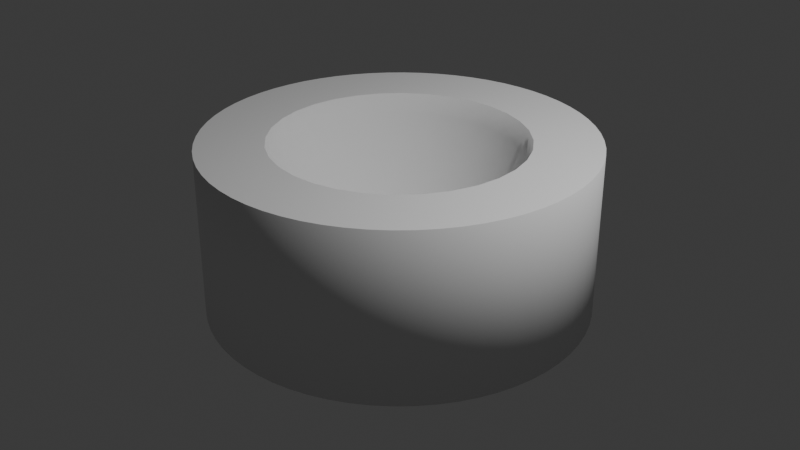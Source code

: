 # Source: CupDeep.blend  (saved by Blender 5.0.119; exported with 4.5.12 LTS)
import bpy
from mathutils import Matrix  # noqa: F401  (used for matrix-valued properties, if any)

bpy.ops.wm.read_factory_settings(use_empty=True)
scene = bpy.context.scene
scene.name = 'Scene'

# ---- collections
col_collection = bpy.data.collections.new('Collection'); scene.collection.children.link(col_collection)

# ---- world
world_world = bpy.data.worlds.new('World'); scene.world = world_world
world_world.use_nodes = True; world_world.node_tree.nodes.clear()
_N = world_world.node_tree.nodes; _L = world_world.node_tree.links
n0 = _N.new('ShaderNodeOutputWorld'); n0.name = 'World Output'; n0.location = (200, 100)
n1 = _N.new('ShaderNodeBackground'); n1.name = 'Background'; n1.location = (-200, 100)
n1.inputs[0].default_value = (0.05088, 0.05088, 0.05088, 1.0)
_L.new(n1.outputs[0], n0.inputs[0])
n0.is_active_output = True
world_world.color = (0.05088, 0.05088, 0.05088)
world_world.sun_shadow_jitter_overblur = 0.0

# ---- cameras
cam_camera = bpy.data.cameras.new('Camera')
cam_camera.clip_end = 100.0
cam_camera.ortho_scale = 7.314

# ---- lights
light_light = bpy.data.lights.new('Light', 'POINT')
light_light.energy = 1000.0
light_light.shadow_soft_size = 0.1

# ---- meshes
me_cylinder = bpy.data.meshes.new('Cylinder')
me_cylinder.from_pydata([(0.0, 2.0, -0.5), (0.0, 2.0, 0.5), (0.196, 1.99, -0.5), (0.196, 1.99, 0.5), (0.3902, 1.962, -0.5), (0.3902, 1.962, 0.5), (0.5806, 1.914, -0.5), (0.5806, 1.914, 0.5), (0.0, 0.8334, -0.03486), (0.7654, 1.848, -0.5), (0.0, 0.0, -0.2877), (0.7654, 1.848, 0.5), (0.9428, 1.764, -0.5), (0.9428, 1.764, 0.5), (1.111, 1.663, -0.5), (1.111, 1.663, 0.5), (1.269, 1.546, -0.5), (1.269, 1.546, 0.5), (1.414, 1.414, -0.5), (1.414, 1.414, 0.5), (1.546, 1.269, -0.5), (1.546, 1.269, 0.5), (0.2433, 1.223, 0.379), (1.663, 1.111, -0.5), (0.2069, 1.04, 0.1517), (1.663, 1.111, 0.5), (0.1626, 0.8173, -0.03486), (1.764, 0.9428, -0.5), (0.112, 0.563, -0.1735), (1.764, 0.9428, 0.5), (0.05709, 0.287, -0.2588), (1.848, 0.7654, -0.5), (1.848, 0.7654, 0.5), (1.914, 0.5806, -0.5), (1.914, 0.5806, 0.5), (1.962, 0.3902, -0.5), (1.962, 0.3902, 0.5), (1.99, 0.196, -0.5), (1.99, 0.196, 0.5), (2.0, 0.0, -0.5), (2.0, 0.0, 0.5), (1.99, -0.196, -0.5), (0.4773, 1.152, 0.379), (1.99, -0.196, 0.5), (0.4059, 0.9799, 0.1517), (1.962, -0.3902, -0.5), (0.3189, 0.7699, -0.03486), (1.962, -0.3902, 0.5), (0.2197, 0.5303, -0.1735), (0.112, 0.2704, -0.2588), (1.914, -0.5806, -0.5), (1.914, -0.5806, 0.5), (1.848, -0.7654, -0.5), (1.848, -0.7654, 0.5), (1.764, -0.9428, -0.5), (1.764, -0.9428, 0.5), (1.663, -1.111, -0.5), (1.663, -1.111, 0.5), (1.546, -1.269, -0.5), (1.546, -1.269, 0.5), (1.414, -1.414, -0.5), (0.6929, 1.037, 0.379), (1.414, -1.414, 0.5), (1.269, -1.546, -0.5), (0.5893, 0.8819, 0.1517), (1.269, -1.546, 0.5), (0.463, 0.6929, -0.03486), (1.111, -1.663, -0.5), (0.3189, 0.4773, -0.1735), (1.111, -1.663, 0.5), (0.1626, 0.2433, -0.2588), (0.9428, -1.764, -0.5), (0.9428, -1.764, 0.5), (0.7654, -1.848, -0.5), (0.7654, -1.848, 0.5), (0.5806, -1.914, -0.5), (0.5806, -1.914, 0.5), (0.3902, -1.962, -0.5), (0.3902, -1.962, 0.5), (0.196, -1.99, -0.5), (0.196, -1.99, 0.5), (0.8819, 0.8819, 0.379), (0.0, -2.0, -0.5), (0.0, -2.0, 0.5), (0.75, 0.75, 0.1517), (-0.196, -1.99, -0.5), (0.5893, 0.5893, -0.03486), (0.4059, 0.4059, -0.1735), (-0.196, -1.99, 0.5), (0.2069, 0.2069, -0.2588), (-0.3902, -1.962, -0.5), (-0.3902, -1.962, 0.5), (-0.5806, -1.914, -0.5), (-0.5806, -1.914, 0.5), (-0.7654, -1.848, -0.5), (-0.7654, -1.848, 0.5), (-0.9428, -1.764, -0.5), (-0.9428, -1.764, 0.5), (-1.111, -1.663, -0.5), (-1.111, -1.663, 0.5), (-1.269, -1.546, -0.5), (1.037, 0.6929, 0.379), (-1.269, -1.546, 0.5), (0.8819, 0.5893, 0.1517), (-1.414, -1.414, -0.5), (0.6929, 0.463, -0.03486), (-1.414, -1.414, 0.5), (0.4773, 0.3189, -0.1735), (-1.546, -1.269, -0.5), (0.2433, 0.1626, -0.2588), (-1.546, -1.269, 0.5), (-1.663, -1.111, -0.5), (-1.663, -1.111, 0.5), (-1.764, -0.9428, -0.5), (-1.764, -0.9428, 0.5), (-1.848, -0.7654, -0.5), (-1.848, -0.7654, 0.5), (-1.914, -0.5806, -0.5), (-1.914, -0.5806, 0.5), (-1.962, -0.3902, -0.5), (-1.962, -0.3902, 0.5), (-1.99, -0.196, -0.5), (1.152, 0.4773, 0.379), (0.9799, 0.4059, 0.1517), (-1.99, -0.196, 0.5), (-2.0, 0.0, -0.5), (0.7699, 0.3189, -0.03486), (0.5303, 0.2197, -0.1735), (-2.0, 0.0, 0.5), (0.2704, 0.112, -0.2588), (-1.99, 0.196, -0.5), (-1.99, 0.196, 0.5), (-1.962, 0.3902, -0.5), (-1.962, 0.3902, 0.5), (-1.914, 0.5806, -0.5), (-1.914, 0.5806, 0.5), (-1.848, 0.7654, -0.5), (-1.848, 0.7654, 0.5), (-1.764, 0.9428, -0.5), (-1.764, 0.9428, 0.5), (-1.663, 1.111, -0.5), (-1.663, 1.111, 0.5), (1.223, 0.2433, 0.379), (-1.546, 1.269, -0.5), (1.04, 0.2069, 0.1517), (-1.546, 1.269, 0.5), (0.8173, 0.1626, -0.03486), (-1.414, 1.414, -0.5), (0.563, 0.112, -0.1735), (-1.414, 1.414, 0.5), (0.287, 0.05709, -0.2588), (-1.269, 1.546, -0.5), (-1.269, 1.546, 0.5), (-1.111, 1.663, -0.5), (-1.111, 1.663, 0.5), (-0.9428, 1.764, -0.5), (-0.9428, 1.764, 0.5), (-0.7654, 1.848, -0.5), (-0.7654, 1.848, 0.5), (-0.5806, 1.914, -0.5), (-0.5806, 1.914, 0.5), (-0.3902, 1.962, -0.5), (1.247, -4.47e-08, 0.379), (1.061, 4.47e-08, 0.1517), (-0.3902, 1.962, 0.5), (-0.196, 1.99, -0.5), (0.8334, -5.96e-08, -0.03486), (0.574, -5.215e-08, -0.1735), (-0.196, 1.99, 0.5), (0.2926, -7.451e-09, -0.2588), (1.223, -0.2433, 0.379), (1.04, -0.2069, 0.1517), (0.8173, -0.1626, -0.03486), (0.563, -0.112, -0.1735), (0.287, -0.05709, -0.2588), (1.152, -0.4773, 0.379), (0.9799, -0.4059, 0.1517), (0.7699, -0.3189, -0.03486), (0.5303, -0.2197, -0.1735), (0.2704, -0.112, -0.2588), (1.037, -0.6929, 0.379), (0.8819, -0.5893, 0.1517), (0.6929, -0.463, -0.03486), (0.4773, -0.3189, -0.1735), (0.2433, -0.1626, -0.2588), (0.8819, -0.8819, 0.379), (0.75, -0.75, 0.1517), (0.5893, -0.5893, -0.03486), (0.4059, -0.4059, -0.1735), (0.2069, -0.2069, -0.2588), (0.6929, -1.037, 0.379), (0.5893, -0.8819, 0.1517), (0.463, -0.6929, -0.03486), (0.3189, -0.4773, -0.1735), (0.1626, -0.2433, -0.2588), (0.4773, -1.152, 0.379), (0.4059, -0.9799, 0.1517), (0.3189, -0.7699, -0.03486), (0.2197, -0.5303, -0.1735), (0.112, -0.2704, -0.2588), (0.2433, -1.223, 0.379), (0.2069, -1.04, 0.1517), (0.1626, -0.8173, -0.03486), (0.112, -0.563, -0.1735), (0.05709, -0.287, -0.2588), (-8.941e-08, -1.247, 0.379), (4.47e-08, -1.061, 0.1517), (-1.49e-07, -0.8334, -0.03486), (-7.451e-08, -0.574, -0.1735), (-2.608e-08, -0.2926, -0.2588), (-0.2433, -1.223, 0.379), (-0.2069, -1.04, 0.1517), (-0.1626, -0.8173, -0.03486), (-0.112, -0.563, -0.1735), (-0.05709, -0.287, -0.2588), (-0.4773, -1.152, 0.379), (-0.4059, -0.9799, 0.1517), (-0.3189, -0.7699, -0.03486), (-0.2197, -0.5303, -0.1735), (-0.112, -0.2704, -0.2588), (-0.6929, -1.037, 0.379), (-0.5893, -0.8819, 0.1517), (-0.463, -0.6929, -0.03486), (-0.3189, -0.4773, -0.1735), (-0.1626, -0.2433, -0.2588), (-0.8819, -0.8819, 0.379), (-0.75, -0.75, 0.1517), (-0.5893, -0.5893, -0.03486), (-0.4059, -0.4059, -0.1735), (-0.2069, -0.2069, -0.2588), (-1.037, -0.6929, 0.379), (-0.8819, -0.5893, 0.1517), (-0.6929, -0.463, -0.03486), (-0.4773, -0.3189, -0.1735), (-0.2433, -0.1626, -0.2588), (-1.152, -0.4773, 0.379), (-0.9799, -0.4059, 0.1517), (-0.7699, -0.3189, -0.03486), (-0.5303, -0.2197, -0.1735), (-0.2704, -0.112, -0.2588), (-1.223, -0.2433, 0.379), (-1.04, -0.2069, 0.1517), (-0.8173, -0.1626, -0.03486), (-0.563, -0.112, -0.1735), (-0.287, -0.05709, -0.2588), (-1.247, 1.937e-07, 0.379), (-1.061, -4.47e-08, 0.1517), (-0.8334, 2.831e-07, -0.03486), (-0.574, 1.118e-07, -0.1735), (-0.2926, 4.843e-08, -0.2588), (-1.223, 0.2433, 0.379), (-1.04, 0.2069, 0.1517), (-0.8173, 0.1626, -0.03486), (-0.563, 0.112, -0.1735), (-0.287, 0.05709, -0.2588), (-1.152, 0.4773, 0.379), (-0.9799, 0.4059, 0.1517), (-0.7699, 0.3189, -0.03486), (-0.5303, 0.2197, -0.1735), (-0.2704, 0.112, -0.2588), (-1.037, 0.6929, 0.379), (-0.8819, 0.5893, 0.1517), (-0.6929, 0.463, -0.03486), (-0.4773, 0.3189, -0.1735), (-0.2433, 0.1626, -0.2588), (-0.8819, 0.8819, 0.379), (-0.75, 0.75, 0.1517), (-0.5893, 0.5893, -0.03486), (-0.4059, 0.4059, -0.1735), (-0.2069, 0.2069, -0.2588), (-0.6929, 1.037, 0.379), (-0.5893, 0.8819, 0.1517), (-0.463, 0.6929, -0.03486), (-0.3189, 0.4773, -0.1735), (-0.1626, 0.2433, -0.2588), (-0.4773, 1.152, 0.379), (-0.4059, 0.9799, 0.1517), (-0.3189, 0.7699, -0.03486), (-0.2197, 0.5303, -0.1735), (-0.112, 0.2704, -0.2588), (-0.2433, 1.223, 0.379), (-0.2069, 1.04, 0.1517), (-0.1626, 0.8173, -0.03486), (-0.112, 0.563, -0.1735), (-0.05709, 0.287, -0.2588), (2.682e-07, 1.247, 0.379), (-4.47e-08, 1.061, 0.1517), (1.267e-07, 0.574, -0.1735), (7.078e-08, 0.2926, -0.2588), (-1.312, 1.311e-07, 0.5), (-1.212, -0.502, 0.5), (-1.287, -0.2559, 0.5), (-1.287, 0.2559, 0.5), (-0.9276, 0.9276, 0.5), (-1.091, -0.7288, 0.5), (-1.091, 0.7288, 0.5), (-1.212, 0.502, 0.5), (-0.502, -1.212, 0.5), (-0.7288, -1.091, 0.5), (-0.502, 1.212, 0.5), (-0.2559, -1.287, 0.5), (0.2559, 1.287, 0.5), (1.431e-07, 1.312, 0.5), (-0.2559, 1.287, 0.5), (-0.7288, 1.091, 0.5), (-0.9276, -0.9276, 0.5), (-4.769e-08, -1.312, 0.5), (0.2559, -1.287, 0.5), (0.502, 1.212, 0.5), (0.7288, -1.091, 0.5), (0.7288, 1.091, 0.5), (0.502, -1.212, 0.5), (1.091, -0.7288, 0.5), (1.091, 0.7288, 0.5), (1.312, -6.556e-08, 0.5), (1.287, 0.2559, 0.5), (1.287, -0.2559, 0.5), (1.212, 0.502, 0.5), (0.9276, -0.9276, 0.5), (1.212, -0.502, 0.5), (0.9276, 0.9276, 0.5)], [], [(0, 1, 3, 2), (2, 3, 5, 4), (4, 5, 7, 6), (6, 7, 11, 9), (9, 11, 13, 12), (12, 13, 15, 14), (14, 15, 17, 16), (16, 17, 19, 18), (18, 19, 21, 20), (20, 21, 25, 23), (23, 25, 29, 27), (27, 29, 32, 31), (31, 32, 34, 33), (33, 34, 36, 35), (35, 36, 38, 37), (37, 38, 40, 39), (39, 40, 43, 41), (41, 43, 47, 45), (45, 47, 51, 50), (50, 51, 53, 52), (52, 53, 55, 54), (54, 55, 57, 56), (56, 57, 59, 58), (58, 59, 62, 60), (60, 62, 65, 63), (63, 65, 69, 67), (67, 69, 72, 71), (71, 72, 74, 73), (73, 74, 76, 75), (75, 76, 78, 77), (77, 78, 80, 79), (79, 80, 83, 82), (82, 83, 88, 85), (85, 88, 91, 90), (90, 91, 93, 92), (92, 93, 95, 94), (94, 95, 97, 96), (96, 97, 99, 98), (98, 99, 102, 100), (100, 102, 106, 104), (104, 106, 110, 108), (108, 110, 112, 111), (111, 112, 114, 113), (113, 114, 116, 115), (115, 116, 118, 117), (117, 118, 120, 119), (119, 120, 124, 121), (121, 124, 128, 125), (125, 128, 131, 130), (130, 131, 133, 132), (132, 133, 135, 134), (134, 135, 137, 136), (136, 137, 139, 138), (138, 139, 141, 140), (140, 141, 145, 143), (143, 145, 149, 147), (147, 149, 152, 151), (151, 152, 154, 153), (153, 154, 156, 155), (155, 156, 158, 157), (157, 158, 160, 159), (159, 160, 164, 161), (69, 65, 62, 59, 57, 55, 53, 51, 47, 316, 319, 312, 318, 309, 311, 307, 306, 300, 297, 298, 305, 294, 290, 291, 289, 292, 296, 295, 293, 304, 299, 303, 302, 301, 5, 3, 1, 168, 164, 160, 158, 156, 154, 152, 149, 145, 141, 139, 137, 135, 133, 131, 128, 124, 120, 118, 116, 114, 112, 110, 106, 102, 99, 97, 95, 93, 91, 88, 83, 80, 78, 76, 74, 72), (19, 17, 15, 13, 11, 7, 5, 301, 308, 310, 320, 313, 317, 315, 314, 316, 47, 43, 40, 38, 36, 34, 32, 29, 25, 21), (161, 164, 168, 165), (165, 168, 1, 0), (165, 0, 2, 4, 6, 9, 12, 14, 16, 18, 20, 23, 27, 31, 33, 35, 37, 39, 41, 45, 50, 52, 54, 56, 58, 60, 63, 67, 71, 73, 75, 77, 79, 82, 85, 90, 92, 94, 96, 98, 100, 104, 108, 111, 113, 115, 117, 119, 121, 125, 130, 132, 134, 136, 138, 140, 143, 147, 151, 153, 155, 157, 159, 161), (285, 22, 301, 302), (286, 24, 22, 285), (8, 26, 24, 286), (287, 28, 26, 8), (288, 30, 28, 287), (10, 30, 288), (301, 22, 42, 308), (24, 44, 42, 22), (26, 46, 44, 24), (28, 48, 46, 26), (30, 49, 48, 28), (10, 49, 30), (48, 68, 66, 46), (49, 70, 68, 48), (10, 70, 49), (308, 42, 61, 310), (44, 64, 61, 42), (46, 66, 64, 44), (310, 61, 81, 320), (64, 84, 81, 61), (66, 86, 84, 64), (68, 87, 86, 66), (70, 89, 87, 68), (10, 89, 70), (87, 107, 105, 86), (89, 109, 107, 87), (10, 109, 89), (81, 101, 313, 320), (84, 103, 101, 81), (86, 105, 103, 84), (101, 122, 317, 313), (103, 123, 122, 101), (105, 126, 123, 103), (107, 127, 126, 105), (109, 129, 127, 107), (10, 129, 109), (129, 150, 148, 127), (10, 150, 129), (122, 142, 315, 317), (123, 144, 142, 122), (126, 146, 144, 123), (127, 148, 146, 126), (144, 163, 162, 142), (146, 166, 163, 144), (148, 167, 166, 146), (150, 169, 167, 148), (10, 169, 150), (142, 162, 314, 315), (10, 174, 169), (162, 170, 316, 314), (163, 171, 170, 162), (166, 172, 171, 163), (167, 173, 172, 166), (169, 174, 173, 167), (171, 176, 175, 170), (172, 177, 176, 171), (173, 178, 177, 172), (174, 179, 178, 173), (10, 179, 174), (170, 175, 319, 316), (10, 184, 179), (175, 180, 312, 319), (176, 181, 180, 175), (177, 182, 181, 176), (178, 183, 182, 177), (179, 184, 183, 178), (182, 187, 186, 181), (183, 188, 187, 182), (184, 189, 188, 183), (10, 189, 184), (180, 185, 318, 312), (181, 186, 185, 180), (185, 190, 309, 318), (186, 191, 190, 185), (187, 192, 191, 186), (188, 193, 192, 187), (189, 194, 193, 188), (10, 194, 189), (192, 197, 196, 191), (193, 198, 197, 192), (194, 199, 198, 193), (10, 199, 194), (190, 195, 311, 309), (191, 196, 195, 190), (195, 200, 307, 311), (196, 201, 200, 195), (197, 202, 201, 196), (198, 203, 202, 197), (199, 204, 203, 198), (10, 204, 199), (203, 208, 207, 202), (204, 209, 208, 203), (10, 209, 204), (200, 205, 306, 307), (201, 206, 205, 200), (202, 207, 206, 201), (205, 210, 300, 306), (206, 211, 210, 205), (207, 212, 211, 206), (208, 213, 212, 207), (209, 214, 213, 208), (10, 214, 209), (214, 219, 218, 213), (10, 219, 214), (210, 215, 297, 300), (211, 216, 215, 210), (212, 217, 216, 211), (213, 218, 217, 212), (215, 220, 298, 297), (216, 221, 220, 215), (217, 222, 221, 216), (218, 223, 222, 217), (219, 224, 223, 218), (10, 224, 219), (224, 229, 228, 223), (10, 229, 224), (220, 225, 305, 298), (221, 226, 225, 220), (222, 227, 226, 221), (223, 228, 227, 222), (226, 231, 230, 225), (227, 232, 231, 226), (228, 233, 232, 227), (229, 234, 233, 228), (10, 234, 229), (225, 230, 294, 305), (10, 239, 234), (230, 235, 290, 294), (231, 236, 235, 230), (232, 237, 236, 231), (233, 238, 237, 232), (234, 239, 238, 233), (236, 241, 240, 235), (237, 242, 241, 236), (238, 243, 242, 237), (239, 244, 243, 238), (10, 244, 239), (235, 240, 291, 290), (10, 249, 244), (240, 245, 289, 291), (241, 246, 245, 240), (242, 247, 246, 241), (243, 248, 247, 242), (244, 249, 248, 243), (247, 252, 251, 246), (248, 253, 252, 247), (249, 254, 253, 248), (10, 254, 249), (245, 250, 292, 289), (246, 251, 250, 245), (292, 250, 255, 296), (251, 256, 255, 250), (252, 257, 256, 251), (253, 258, 257, 252), (254, 259, 258, 253), (10, 259, 254), (258, 263, 262, 257), (259, 264, 263, 258), (10, 264, 259), (296, 255, 260, 295), (256, 261, 260, 255), (257, 262, 261, 256), (295, 260, 265, 293), (261, 266, 265, 260), (262, 267, 266, 261), (263, 268, 267, 262), (264, 269, 268, 263), (10, 269, 264), (268, 273, 272, 267), (269, 274, 273, 268), (10, 274, 269), (265, 270, 304, 293), (266, 271, 270, 265), (267, 272, 271, 266), (270, 275, 299, 304), (271, 276, 275, 270), (272, 277, 276, 271), (273, 278, 277, 272), (274, 279, 278, 273), (10, 279, 274), (279, 284, 283, 278), (10, 284, 279), (275, 280, 303, 299), (276, 281, 280, 275), (277, 282, 281, 276), (278, 283, 282, 277), (280, 285, 302, 303), (281, 286, 285, 280), (282, 8, 286, 281), (283, 287, 8, 282), (284, 288, 287, 283), (10, 288, 284)])
me_cylinder.polygons.foreach_set('use_smooth', [1, 1, 1, 1, 1, 1, 1, 1, 1, 1, 1, 1, 1, 1, 1, 1, 1, 1, 1, 1, 1, 1, 1, 1, 1, 1, 1, 1, 1, 1, 1, 1, 1, 1, 1, 1, 1, 1, 1, 1, 1, 1, 1, 1, 1, 1, 1, 1, 1, 1, 1, 1, 1, 1, 1, 1, 1, 1, 1, 1, 1, 1, 0, 0, 1, 1, 0, 1, 1, 1, 1, 1, 1, 1, 1, 1, 1, 1, 1, 1, 1, 1, 1, 1, 1, 1, 1, 1, 1, 1, 1, 1, 1, 1, 1, 1, 1, 1, 1, 1, 1, 1, 1, 1, 1, 1, 1, 1, 1, 1, 1, 1, 1, 1, 1, 1, 1, 1, 1, 1, 1, 1, 1, 1, 1, 1, 1, 1, 1, 1, 1, 1, 1, 1, 1, 1, 1, 1, 1, 1, 1, 1, 1, 1, 1, 1, 1, 1, 1, 1, 1, 1, 1, 1, 1, 1, 1, 1, 1, 1, 1, 1, 1, 1, 1, 1, 1, 1, 1, 1, 1, 1, 1, 1, 1, 1, 1, 1, 1, 1, 1, 1, 1, 1, 1, 1, 1, 1, 1, 1, 1, 1, 1, 1, 1, 1, 1, 1, 1, 1, 1, 1, 1, 1, 1, 1, 1, 1, 1, 1, 1, 1, 1, 1, 1, 1, 1, 1, 1, 1, 1, 1, 1, 1, 1, 1, 1, 1, 1, 1, 1, 1, 1, 1, 1, 1, 1, 1, 1, 1, 1, 1, 1, 1, 1, 1, 1, 1, 1, 1, 1, 1, 1, 1, 1, 1, 1, 1, 1])
_uv = me_cylinder.uv_layers.new(name='UVMap')
_uv.uv.foreach_set('vector', [1.0, 0.5, 1.0, 1.0, 0.9844, 1.0, 0.9844, 0.5, 0.9844, 0.5, 0.9844, 1.0, 0.9688, 1.0, 0.9688, 0.5, 0.9688, 0.5, 0.9688, 1.0, 0.9531, 1.0, 0.9531, 0.5, 0.9531, 0.5, 0.9531, 1.0, 0.9375, 1.0, 0.9375, 0.5, 0.9375, 0.5, 0.9375, 1.0, 0.9219, 1.0, 0.9219, 0.5, 0.9219, 0.5, 0.9219, 1.0, 0.9062, 1.0, 0.9062, 0.5, 0.9062, 0.5, 0.9062, 1.0, 0.8906, 1.0, 0.8906, 0.5, 0.8906, 0.5, 0.8906, 1.0, 0.875, 1.0, 0.875, 0.5, 0.875, 0.5, 0.875, 1.0, 0.8594, 1.0, 0.8594, 0.5, 0.8594, 0.5, 0.8594, 1.0, 0.8438, 1.0, 0.8438, 0.5, 0.8438, 0.5, 0.8438, 1.0, 0.8281, 1.0, 0.8281, 0.5, 0.8281, 0.5, 0.8281, 1.0, 0.8125, 1.0, 0.8125, 0.5, 0.8125, 0.5, 0.8125, 1.0, 0.7969, 1.0, 0.7969, 0.5, 0.7969, 0.5, 0.7969, 1.0, 0.7812, 1.0, 0.7812, 0.5, 0.7812, 0.5, 0.7812, 1.0, 0.7656, 1.0, 0.7656, 0.5, 0.7656, 0.5, 0.7656, 1.0, 0.75, 1.0, 0.75, 0.5, 0.75, 0.5, 0.75, 1.0, 0.7344, 1.0, 0.7344, 0.5, 0.7344, 0.5, 0.7344, 1.0, 0.7188, 1.0, 0.7188, 0.5, 0.7188, 0.5, 0.7188, 1.0, 0.7031, 1.0, 0.7031, 0.5, 0.7031, 0.5, 0.7031, 1.0, 0.6875, 1.0, 0.6875, 0.5, 0.6875, 0.5, 0.6875, 1.0, 0.6719, 1.0, 0.6719, 0.5, 0.6719, 0.5, 0.6719, 1.0, 0.6562, 1.0, 0.6562, 0.5, 0.6562, 0.5, 0.6562, 1.0, 0.6406, 1.0, 0.6406, 0.5, 0.6406, 0.5, 0.6406, 1.0, 0.625, 1.0, 0.625, 0.5, 0.625, 0.5, 0.625, 1.0, 0.6094, 1.0, 0.6094, 0.5, 0.6094, 0.5, 0.6094, 1.0, 0.5938, 1.0, 0.5938, 0.5, 0.5938, 0.5, 0.5938, 1.0, 0.5781, 1.0, 0.5781, 0.5, 0.5781, 0.5, 0.5781, 1.0, 0.5625, 1.0, 0.5625, 0.5, 0.5625, 0.5, 0.5625, 1.0, 0.5469, 1.0, 0.5469, 0.5, 0.5469, 0.5, 0.5469, 1.0, 0.5312, 1.0, 0.5312, 0.5, 0.5312, 0.5, 0.5312, 1.0, 0.5156, 1.0, 0.5156, 0.5, 0.5156, 0.5, 0.5156, 1.0, 0.5, 1.0, 0.5, 0.5, 0.5, 0.5, 0.5, 1.0, 0.4844, 1.0, 0.4844, 0.5, 0.4844, 0.5, 0.4844, 1.0, 0.4688, 1.0, 0.4688, 0.5, 0.4688, 0.5, 0.4688, 1.0, 0.4531, 1.0, 0.4531, 0.5, 0.4531, 0.5, 0.4531, 1.0, 0.4375, 1.0, 0.4375, 0.5, 0.4375, 0.5, 0.4375, 1.0, 0.4219, 1.0, 0.4219, 0.5, 0.4219, 0.5, 0.4219, 1.0, 0.4062, 1.0, 0.4062, 0.5, 0.4062, 0.5, 0.4062, 1.0, 0.3906, 1.0, 0.3906, 0.5, 0.3906, 0.5, 0.3906, 1.0, 0.375, 1.0, 0.375, 0.5, 0.375, 0.5, 0.375, 1.0, 0.3594, 1.0, 0.3594, 0.5, 0.3594, 0.5, 0.3594, 1.0, 0.3438, 1.0, 0.3438, 0.5, 0.3438, 0.5, 0.3438, 1.0, 0.3281, 1.0, 0.3281, 0.5, 0.3281, 0.5, 0.3281, 1.0, 0.3125, 1.0, 0.3125, 0.5, 0.3125, 0.5, 0.3125, 1.0, 0.2969, 1.0, 0.2969, 0.5, 0.2969, 0.5, 0.2969, 1.0, 0.2812, 1.0, 0.2812, 0.5, 0.2812, 0.5, 0.2812, 1.0, 0.2656, 1.0, 0.2656, 0.5, 0.2656, 0.5, 0.2656, 1.0, 0.25, 1.0, 0.25, 0.5, 0.25, 0.5, 0.25, 1.0, 0.2344, 1.0, 0.2344, 0.5, 0.2344, 0.5, 0.2344, 1.0, 0.2188, 1.0, 0.2188, 0.5, 0.2188, 0.5, 0.2188, 1.0, 0.2031, 1.0, 0.2031, 0.5, 0.2031, 0.5, 0.2031, 1.0, 0.1875, 1.0, 0.1875, 0.5, 0.1875, 0.5, 0.1875, 1.0, 0.1719, 1.0, 0.1719, 0.5, 0.1719, 0.5, 0.1719, 1.0, 0.1562, 1.0, 0.1562, 0.5, 0.1562, 0.5, 0.1562, 1.0, 0.1406, 1.0, 0.1406, 0.5, 0.1406, 0.5, 0.1406, 1.0, 0.125, 1.0, 0.125, 0.5, 0.125, 0.5, 0.125, 1.0, 0.1094, 1.0, 0.1094, 0.5, 0.1094, 0.5, 0.1094, 1.0, 0.09375, 1.0, 0.09375, 0.5, 0.09375, 0.5, 0.09375, 1.0, 0.07812, 1.0, 0.07812, 0.5, 0.07812, 0.5, 0.07812, 1.0, 0.0625, 1.0, 0.0625, 0.5, 0.0625, 0.5, 0.0625, 1.0, 0.04688, 1.0, 0.04688, 0.5, 0.04688, 0.5, 0.04688, 1.0, 0.03125, 1.0, 0.03125, 0.5, 0.3833, 0.05045, 0.4023, 0.06448, 0.4197, 0.08029, 0.4355, 0.09775, 0.4496, 0.1167, 0.4617, 0.1369, 0.4717, 0.1582, 0.4797, 0.1803, 0.4854, 0.2032, 0.4044, 0.2193, 0.3954, 0.1898, 0.3809, 0.1625, 0.3613, 0.1387, 0.3375, 0.1191, 0.3102, 0.1046, 0.2807, 0.0956, 0.25, 0.09257, 0.2193, 0.0956, 0.1898, 0.1046, 0.1625, 0.1191, 0.1387, 0.1387, 0.1191, 0.1625, 0.1046, 0.1898, 0.0956, 0.2193, 0.09257, 0.25, 0.0956, 0.2807, 0.1046, 0.3102, 0.1191, 0.3375, 0.1387, 0.3613, 0.1625, 0.3809, 0.1898, 0.3954, 0.2193, 0.4044, 0.25, 0.4074, 0.2807, 0.4044, 0.2968, 0.4854, 0.2735, 0.4888, 0.25, 0.49, 0.2265, 0.4888, 0.2032, 0.4854, 0.1803, 0.4797, 0.1582, 0.4717, 0.1369, 0.4617, 0.1167, 0.4496, 0.09775, 0.4355, 0.08029, 0.4197, 0.06448, 0.4023, 0.05045, 0.3833, 0.03834, 0.3631, 0.02827, 0.3418, 0.02033, 0.3197, 0.01461, 0.2968, 0.01116, 0.2735, 0.01, 0.25, 0.01116, 0.2265, 0.01461, 0.2032, 0.02033, 0.1803, 0.02827, 0.1582, 0.03834, 0.1369, 0.05045, 0.1167, 0.06448, 0.09775, 0.08029, 0.08029, 0.09775, 0.06448, 0.1167, 0.05045, 0.1369, 0.03834, 0.1582, 0.02827, 0.1803, 0.02033, 0.2032, 0.01461, 0.2265, 0.01116, 0.25, 0.01, 0.2735, 0.01116, 0.2968, 0.01461, 0.3197, 0.02033, 0.3418, 0.02827, 0.3631, 0.03834, 0.4197, 0.4197, 0.4023, 0.4355, 0.3833, 0.4496, 0.3631, 0.4617, 0.3418, 0.4717, 0.3197, 0.4797, 0.2968, 0.4854, 0.2807, 0.4044, 0.3102, 0.3954, 0.3375, 0.3809, 0.3613, 0.3613, 0.3809, 0.3375, 0.3954, 0.3102, 0.4044, 0.2807, 0.4074, 0.25, 0.4044, 0.2193, 0.4854, 0.2032, 0.4888, 0.2265, 0.49, 0.25, 0.4888, 0.2735, 0.4854, 0.2968, 0.4797, 0.3197, 0.4717, 0.3418, 0.4617, 0.3631, 0.4496, 0.3833, 0.4355, 0.4023, 0.03125, 0.5, 0.03125, 1.0, 0.01562, 1.0, 0.01562, 0.5, 0.01562, 0.5, 0.01562, 1.0, 0.0, 1.0, 0.0, 0.5, 0.7265, 0.4888, 0.75, 0.49, 0.7735, 0.4888, 0.7968, 0.4854, 0.8197, 0.4797, 0.8418, 0.4717, 0.8631, 0.4617, 0.8833, 0.4496, 0.9023, 0.4355, 0.9197, 0.4197, 0.9355, 0.4023, 0.9496, 0.3833, 0.9617, 0.3631, 0.9717, 0.3418, 0.9797, 0.3197, 0.9854, 0.2968, 0.9888, 0.2735, 0.99, 0.25, 0.9888, 0.2265, 0.9854, 0.2032, 0.9797, 0.1803, 0.9717, 0.1582, 0.9617, 0.1369, 0.9496, 0.1167, 0.9355, 0.09775, 0.9197, 0.08029, 0.9023, 0.06448, 0.8833, 0.05045, 0.8631, 0.03834, 0.8418, 0.02827, 0.8197, 0.02033, 0.7968, 0.01461, 0.7735, 0.01116, 0.75, 0.01, 0.7265, 0.01116, 0.7032, 0.01461, 0.6803, 0.02033, 0.6582, 0.02827, 0.6369, 0.03834, 0.6167, 0.05045, 0.5977, 0.06448, 0.5803, 0.08029, 0.5645, 0.09775, 0.5504, 0.1167, 0.5383, 0.1369, 0.5283, 0.1582, 0.5203, 0.1803, 0.5146, 0.2032, 0.5112, 0.2265, 0.51, 0.25, 0.5112, 0.2735, 0.5146, 0.2968, 0.5203, 0.3197, 0.5283, 0.3418, 0.5383, 0.3631, 0.5504, 0.3833, 0.5645, 0.4023, 0.5803, 0.4197, 0.5977, 0.4355, 0.6167, 0.4496, 0.6369, 0.4617, 0.6582, 0.4717, 0.6803, 0.4797, 0.7032, 0.4854, 0.75, 0.3125, 0.7188, 0.3125, 0.7188, 0.3417, 0.75, 0.3417, 0.75, 0.25, 0.7188, 0.25, 0.7188, 0.3125, 0.75, 0.3125, 0.75, 0.1875, 0.7188, 0.1875, 0.7188, 0.25, 0.75, 0.25, 0.75, 0.125, 0.7188, 0.125, 0.7188, 0.1875, 0.75, 0.1875, 0.75, 0.0625, 0.7188, 0.0625, 0.7188, 0.125, 0.75, 0.125, 0.7344, 0.0, 0.7188, 0.0625, 0.75, 0.0625, 0.7188, 0.3417, 0.7188, 0.3125, 0.6875, 0.3125, 0.6875, 0.3417, 0.7188, 0.25, 0.6875, 0.25, 0.6875, 0.3125, 0.7188, 0.3125, 0.7188, 0.1875, 0.6875, 0.1875, 0.6875, 0.25, 0.7188, 0.25, 0.7188, 0.125, 0.6875, 0.125, 0.6875, 0.1875, 0.7188, 0.1875, 0.7188, 0.0625, 0.6875, 0.0625, 0.6875, 0.125, 0.7188, 0.125, 0.7031, 0.0, 0.6875, 0.0625, 0.7188, 0.0625, 0.6875, 0.125, 0.6562, 0.125, 0.6562, 0.1875, 0.6875, 0.1875, 0.6875, 0.0625, 0.6562, 0.0625, 0.6562, 0.125, 0.6875, 0.125, 0.6719, 0.0, 0.6562, 0.0625, 0.6875, 0.0625, 0.6875, 0.3417, 0.6875, 0.3125, 0.6562, 0.3125, 0.6562, 0.3417, 0.6875, 0.25, 0.6562, 0.25, 0.6562, 0.3125, 0.6875, 0.3125, 0.6875, 0.1875, 0.6562, 0.1875, 0.6562, 0.25, 0.6875, 0.25, 0.6562, 0.3417, 0.6562, 0.3125, 0.625, 0.3125, 0.625, 0.3417, 0.6562, 0.25, 0.625, 0.25, 0.625, 0.3125, 0.6562, 0.3125, 0.6562, 0.1875, 0.625, 0.1875, 0.625, 0.25, 0.6562, 0.25, 0.6562, 0.125, 0.625, 0.125, 0.625, 0.1875, 0.6562, 0.1875, 0.6562, 0.0625, 0.625, 0.0625, 0.625, 0.125, 0.6562, 0.125, 0.6406, 0.0, 0.625, 0.0625, 0.6562, 0.0625, 0.625, 0.125, 0.5938, 0.125, 0.5938, 0.1875, 0.625, 0.1875, 0.625, 0.0625, 0.5938, 0.0625, 0.5938, 0.125, 0.625, 0.125, 0.6094, 0.0, 0.5938, 0.0625, 0.625, 0.0625, 0.625, 0.3125, 0.5938, 0.3125, 0.5938, 0.3417, 0.625, 0.3417, 0.625, 0.25, 0.5938, 0.25, 0.5938, 0.3125, 0.625, 0.3125, 0.625, 0.1875, 0.5938, 0.1875, 0.5938, 0.25, 0.625, 0.25, 0.5938, 0.3125, 0.5625, 0.3125, 0.5625, 0.3417, 0.5938, 0.3417, 0.5938, 0.25, 0.5625, 0.25, 0.5625, 0.3125, 0.5938, 0.3125, 0.5938, 0.1875, 0.5625, 0.1875, 0.5625, 0.25, 0.5938, 0.25, 0.5938, 0.125, 0.5625, 0.125, 0.5625, 0.1875, 0.5938, 0.1875, 0.5938, 0.0625, 0.5625, 0.0625, 0.5625, 0.125, 0.5938, 0.125, 0.5781, 0.0, 0.5625, 0.0625, 0.5938, 0.0625, 0.5625, 0.0625, 0.5312, 0.0625, 0.5312, 0.125, 0.5625, 0.125, 0.5469, 0.0, 0.5312, 0.0625, 0.5625, 0.0625, 0.5625, 0.3125, 0.5312, 0.3125, 0.5312, 0.3417, 0.5625, 0.3417, 0.5625, 0.25, 0.5312, 0.25, 0.5312, 0.3125, 0.5625, 0.3125, 0.5625, 0.1875, 0.5312, 0.1875, 0.5312, 0.25, 0.5625, 0.25, 0.5625, 0.125, 0.5312, 0.125, 0.5312, 0.1875, 0.5625, 0.1875, 0.5312, 0.25, 0.5, 0.25, 0.5, 0.3125, 0.5312, 0.3125, 0.5312, 0.1875, 0.5, 0.1875, 0.5, 0.25, 0.5312, 0.25, 0.5312, 0.125, 0.5, 0.125, 0.5, 0.1875, 0.5312, 0.1875, 0.5312, 0.0625, 0.5, 0.0625, 0.5, 0.125, 0.5312, 0.125, 0.5156, 0.0, 0.5, 0.0625, 0.5312, 0.0625, 0.5312, 0.3125, 0.5, 0.3125, 0.5, 0.3417, 0.5312, 0.3417, 0.4844, 0.0, 0.4688, 0.0625, 0.5, 0.0625, 0.5, 0.3125, 0.4688, 0.3125, 0.4688, 0.3417, 0.5, 0.3417, 0.5, 0.25, 0.4688, 0.25, 0.4688, 0.3125, 0.5, 0.3125, 0.5, 0.1875, 0.4688, 0.1875, 0.4688, 0.25, 0.5, 0.25, 0.5, 0.125, 0.4688, 0.125, 0.4688, 0.1875, 0.5, 0.1875, 0.5, 0.0625, 0.4688, 0.0625, 0.4688, 0.125, 0.5, 0.125, 0.4688, 0.25, 0.4375, 0.25, 0.4375, 0.3125, 0.4688, 0.3125, 0.4688, 0.1875, 0.4375, 0.1875, 0.4375, 0.25, 0.4688, 0.25, 0.4688, 0.125, 0.4375, 0.125, 0.4375, 0.1875, 0.4688, 0.1875, 0.4688, 0.0625, 0.4375, 0.0625, 0.4375, 0.125, 0.4688, 0.125, 0.4531, 0.0, 0.4375, 0.0625, 0.4688, 0.0625, 0.4688, 0.3125, 0.4375, 0.3125, 0.4375, 0.3417, 0.4688, 0.3417, 0.4219, 0.0, 0.4062, 0.0625, 0.4375, 0.0625, 0.4375, 0.3125, 0.4062, 0.3125, 0.4062, 0.3417, 0.4375, 0.3417, 0.4375, 0.25, 0.4062, 0.25, 0.4062, 0.3125, 0.4375, 0.3125, 0.4375, 0.1875, 0.4062, 0.1875, 0.4062, 0.25, 0.4375, 0.25, 0.4375, 0.125, 0.4062, 0.125, 0.4062, 0.1875, 0.4375, 0.1875, 0.4375, 0.0625, 0.4062, 0.0625, 0.4062, 0.125, 0.4375, 0.125, 0.4062, 0.1875, 0.375, 0.1875, 0.375, 0.25, 0.4062, 0.25, 0.4062, 0.125, 0.375, 0.125, 0.375, 0.1875, 0.4062, 0.1875, 0.4062, 0.0625, 0.375, 0.0625, 0.375, 0.125, 0.4062, 0.125, 0.3906, 0.0, 0.375, 0.0625, 0.4062, 0.0625, 0.4062, 0.3125, 0.375, 0.3125, 0.375, 0.3417, 0.4062, 0.3417, 0.4062, 0.25, 0.375, 0.25, 0.375, 0.3125, 0.4062, 0.3125, 0.375, 0.3125, 0.3438, 0.3125, 0.3438, 0.3417, 0.375, 0.3417, 0.375, 0.25, 0.3438, 0.25, 0.3438, 0.3125, 0.375, 0.3125, 0.375, 0.1875, 0.3438, 0.1875, 0.3438, 0.25, 0.375, 0.25, 0.375, 0.125, 0.3438, 0.125, 0.3438, 0.1875, 0.375, 0.1875, 0.375, 0.0625, 0.3438, 0.0625, 0.3438, 0.125, 0.375, 0.125, 0.3594, 0.0, 0.3438, 0.0625, 0.375, 0.0625, 0.3438, 0.1875, 0.3125, 0.1875, 0.3125, 0.25, 0.3438, 0.25, 0.3438, 0.125, 0.3125, 0.125, 0.3125, 0.1875, 0.3438, 0.1875, 0.3438, 0.0625, 0.3125, 0.0625, 0.3125, 0.125, 0.3438, 0.125, 0.3281, 0.0, 0.3125, 0.0625, 0.3438, 0.0625, 0.3438, 0.3125, 0.3125, 0.3125, 0.3125, 0.3417, 0.3438, 0.3417, 0.3438, 0.25, 0.3125, 0.25, 0.3125, 0.3125, 0.3438, 0.3125, 0.3125, 0.3125, 0.2812, 0.3125, 0.2812, 0.3417, 0.3125, 0.3417, 0.3125, 0.25, 0.2812, 0.25, 0.2812, 0.3125, 0.3125, 0.3125, 0.3125, 0.1875, 0.2812, 0.1875, 0.2812, 0.25, 0.3125, 0.25, 0.3125, 0.125, 0.2812, 0.125, 0.2812, 0.1875, 0.3125, 0.1875, 0.3125, 0.0625, 0.2812, 0.0625, 0.2812, 0.125, 0.3125, 0.125, 0.2969, 0.0, 0.2812, 0.0625, 0.3125, 0.0625, 0.2812, 0.125, 0.25, 0.125, 0.25, 0.1875, 0.2812, 0.1875, 0.2812, 0.0625, 0.25, 0.0625, 0.25, 0.125, 0.2812, 0.125, 0.2656, 0.0, 0.25, 0.0625, 0.2812, 0.0625, 0.2812, 0.3125, 0.25, 0.3125, 0.25, 0.3417, 0.2812, 0.3417, 0.2812, 0.25, 0.25, 0.25, 0.25, 0.3125, 0.2812, 0.3125, 0.2812, 0.1875, 0.25, 0.1875, 0.25, 0.25, 0.2812, 0.25, 0.25, 0.3125, 0.2188, 0.3125, 0.2188, 0.3417, 0.25, 0.3417, 0.25, 0.25, 0.2188, 0.25, 0.2188, 0.3125, 0.25, 0.3125, 0.25, 0.1875, 0.2187, 0.1875, 0.2188, 0.25, 0.25, 0.25, 0.25, 0.125, 0.2188, 0.125, 0.2187, 0.1875, 0.25, 0.1875, 0.25, 0.0625, 0.2188, 0.0625, 0.2188, 0.125, 0.25, 0.125, 0.2344, 0.0, 0.2188, 0.0625, 0.25, 0.0625, 0.2188, 0.0625, 0.1875, 0.0625, 0.1875, 0.125, 0.2188, 0.125, 0.2031, 0.0, 0.1875, 0.0625, 0.2188, 0.0625, 0.2188, 0.3125, 0.1875, 0.3125, 0.1875, 0.3417, 0.2188, 0.3417, 0.2188, 0.25, 0.1875, 0.25, 0.1875, 0.3125, 0.2188, 0.3125, 0.2187, 0.1875, 0.1875, 0.1875, 0.1875, 0.25, 0.2188, 0.25, 0.2188, 0.125, 0.1875, 0.125, 0.1875, 0.1875, 0.2187, 0.1875, 0.1875, 0.3125, 0.1562, 0.3125, 0.1562, 0.3417, 0.1875, 0.3417, 0.1875, 0.25, 0.1563, 0.25, 0.1562, 0.3125, 0.1875, 0.3125, 0.1875, 0.1875, 0.1562, 0.1875, 0.1563, 0.25, 0.1875, 0.25, 0.1875, 0.125, 0.1562, 0.125, 0.1562, 0.1875, 0.1875, 0.1875, 0.1875, 0.0625, 0.1562, 0.0625, 0.1562, 0.125, 0.1875, 0.125, 0.1719, 0.0, 0.1562, 0.0625, 0.1875, 0.0625, 0.1562, 0.0625, 0.125, 0.0625, 0.125, 0.125, 0.1562, 0.125, 0.1406, 0.0, 0.125, 0.0625, 0.1562, 0.0625, 0.1562, 0.3125, 0.125, 0.3125, 0.125, 0.3417, 0.1562, 0.3417, 0.1563, 0.25, 0.125, 0.25, 0.125, 0.3125, 0.1562, 0.3125, 0.1562, 0.1875, 0.125, 0.1875, 0.125, 0.25, 0.1563, 0.25, 0.1562, 0.125, 0.125, 0.125, 0.125, 0.1875, 0.1562, 0.1875, 0.125, 0.25, 0.09375, 0.25, 0.09375, 0.3125, 0.125, 0.3125, 0.125, 0.1875, 0.09375, 0.1875, 0.09375, 0.25, 0.125, 0.25, 0.125, 0.125, 0.09375, 0.125, 0.09375, 0.1875, 0.125, 0.1875, 0.125, 0.0625, 0.09375, 0.0625, 0.09375, 0.125, 0.125, 0.125, 0.1094, 0.0, 0.09375, 0.0625, 0.125, 0.0625, 0.125, 0.3125, 0.09375, 0.3125, 0.09375, 0.3417, 0.125, 0.3417, 0.07812, 0.0, 0.0625, 0.0625, 0.09375, 0.0625, 0.09375, 0.3125, 0.0625, 0.3125, 0.0625, 0.3417, 0.09375, 0.3417, 0.09375, 0.25, 0.0625, 0.25, 0.0625, 0.3125, 0.09375, 0.3125, 0.09375, 0.1875, 0.0625, 0.1875, 0.0625, 0.25, 0.09375, 0.25, 0.09375, 0.125, 0.0625, 0.125, 0.0625, 0.1875, 0.09375, 0.1875, 0.09375, 0.0625, 0.0625, 0.0625, 0.0625, 0.125, 0.09375, 0.125, 0.0625, 0.25, 0.03125, 0.25, 0.03125, 0.3125, 0.0625, 0.3125, 0.0625, 0.1875, 0.03125, 0.1875, 0.03125, 0.25, 0.0625, 0.25, 0.0625, 0.125, 0.03125, 0.125, 0.03125, 0.1875, 0.0625, 0.1875, 0.0625, 0.0625, 0.03125, 0.0625, 0.03125, 0.125, 0.0625, 0.125, 0.04687, 0.0, 0.03125, 0.0625, 0.0625, 0.0625, 0.0625, 0.3125, 0.03125, 0.3125, 0.03125, 0.3417, 0.0625, 0.3417, 0.01562, 0.0, 0.0, 0.0625, 0.03125, 0.0625, 0.03125, 0.3125, 0.0, 0.3125, 0.0, 0.3417, 0.03125, 0.3417, 0.03125, 0.25, 2.98e-08, 0.25, 0.0, 0.3125, 0.03125, 0.3125, 0.03125, 0.1875, 0.0, 0.1875, 2.98e-08, 0.25, 0.03125, 0.25, 0.03125, 0.125, 0.0, 0.125, 0.0, 0.1875, 0.03125, 0.1875, 0.03125, 0.0625, 0.0, 0.0625, 0.0, 0.125, 0.03125, 0.125, 1.0, 0.1875, 0.9687, 0.1875, 0.9688, 0.25, 1.0, 0.25, 1.0, 0.125, 0.9687, 0.125, 0.9687, 0.1875, 1.0, 0.1875, 1.0, 0.0625, 0.9687, 0.0625, 0.9687, 0.125, 1.0, 0.125, 0.9844, 0.0, 0.9687, 0.0625, 1.0, 0.0625, 1.0, 0.3125, 0.9687, 0.3125, 0.9687, 0.3417, 1.0, 0.3417, 1.0, 0.25, 0.9688, 0.25, 0.9687, 0.3125, 1.0, 0.3125, 0.9687, 0.3417, 0.9687, 0.3125, 0.9375, 0.3125, 0.9375, 0.3417, 0.9688, 0.25, 0.9375, 0.25, 0.9375, 0.3125, 0.9687, 0.3125, 0.9687, 0.1875, 0.9375, 0.1875, 0.9375, 0.25, 0.9688, 0.25, 0.9687, 0.125, 0.9375, 0.125, 0.9375, 0.1875, 0.9687, 0.1875, 0.9687, 0.0625, 0.9375, 0.0625, 0.9375, 0.125, 0.9687, 0.125, 0.9531, 0.0, 0.9375, 0.0625, 0.9687, 0.0625, 0.9375, 0.125, 0.9062, 0.125, 0.9062, 0.1875, 0.9375, 0.1875, 0.9375, 0.0625, 0.9062, 0.0625, 0.9062, 0.125, 0.9375, 0.125, 0.9219, 0.0, 0.9062, 0.0625, 0.9375, 0.0625, 0.9375, 0.3417, 0.9375, 0.3125, 0.9062, 0.3125, 0.9062, 0.3417, 0.9375, 0.25, 0.9062, 0.25, 0.9062, 0.3125, 0.9375, 0.3125, 0.9375, 0.1875, 0.9062, 0.1875, 0.9062, 0.25, 0.9375, 0.25, 0.9062, 0.3417, 0.9062, 0.3125, 0.875, 0.3125, 0.875, 0.3417, 0.9062, 0.25, 0.875, 0.25, 0.875, 0.3125, 0.9062, 0.3125, 0.9062, 0.1875, 0.875, 0.1875, 0.875, 0.25, 0.9062, 0.25, 0.9062, 0.125, 0.875, 0.125, 0.875, 0.1875, 0.9062, 0.1875, 0.9062, 0.0625, 0.875, 0.0625, 0.875, 0.125, 0.9062, 0.125, 0.8906, 0.0, 0.875, 0.0625, 0.9062, 0.0625, 0.875, 0.125, 0.8438, 0.125, 0.8437, 0.1875, 0.875, 0.1875, 0.875, 0.0625, 0.8437, 0.0625, 0.8438, 0.125, 0.875, 0.125, 0.8594, 0.0, 0.8437, 0.0625, 0.875, 0.0625, 0.875, 0.3125, 0.8437, 0.3125, 0.8437, 0.3417, 0.875, 0.3417, 0.875, 0.25, 0.8438, 0.25, 0.8437, 0.3125, 0.875, 0.3125, 0.875, 0.1875, 0.8437, 0.1875, 0.8438, 0.25, 0.875, 0.25, 0.8437, 0.3125, 0.8125, 0.3125, 0.8125, 0.3417, 0.8437, 0.3417, 0.8438, 0.25, 0.8125, 0.25, 0.8125, 0.3125, 0.8437, 0.3125, 0.8437, 0.1875, 0.8125, 0.1875, 0.8125, 0.25, 0.8438, 0.25, 0.8438, 0.125, 0.8125, 0.125, 0.8125, 0.1875, 0.8437, 0.1875, 0.8437, 0.0625, 0.8125, 0.0625, 0.8125, 0.125, 0.8438, 0.125, 0.8281, 0.0, 0.8125, 0.0625, 0.8437, 0.0625, 0.8125, 0.0625, 0.7812, 0.0625, 0.7812, 0.125, 0.8125, 0.125, 0.7969, 0.0, 0.7812, 0.0625, 0.8125, 0.0625, 0.8125, 0.3125, 0.7812, 0.3125, 0.7812, 0.3417, 0.8125, 0.3417, 0.8125, 0.25, 0.7812, 0.25, 0.7812, 0.3125, 0.8125, 0.3125, 0.8125, 0.1875, 0.7812, 0.1875, 0.7812, 0.25, 0.8125, 0.25, 0.8125, 0.125, 0.7812, 0.125, 0.7812, 0.1875, 0.8125, 0.1875, 0.7812, 0.3125, 0.75, 0.3125, 0.75, 0.3417, 0.7812, 0.3417, 0.7812, 0.25, 0.75, 0.25, 0.75, 0.3125, 0.7812, 0.3125, 0.7812, 0.1875, 0.75, 0.1875, 0.75, 0.25, 0.7812, 0.25, 0.7812, 0.125, 0.75, 0.125, 0.75, 0.1875, 0.7812, 0.1875, 0.7812, 0.0625, 0.75, 0.0625, 0.75, 0.125, 0.7812, 0.125, 0.7656, 0.0, 0.75, 0.0625, 0.7812, 0.0625])
me_cylinder.update()

# ---- objects
ob_light = bpy.data.objects.new('Light', light_light)
ob_camera = bpy.data.objects.new('Camera', cam_camera)
ob_cylinder = bpy.data.objects.new('Cylinder', me_cylinder)

# ---- transforms, parenting, visibility, modifiers, constraints
ob_light.location = (4.076, 1.005, 5.904)
ob_light.rotation_euler = (0.6503, 0.05522, 1.866)
ob_light.lock_rotations_4d = False
ob_light.empty_display_type = 'ARROWS'
ob_light.color = (0.0, 0.0, 0.0, 0.0)
ob_light.lineart.crease_threshold = 0.0
ob_camera.location = (7.359, -6.926, 4.958)
ob_camera.rotation_euler = (1.109, 0.0, 0.8149)
ob_camera.lock_rotations_4d = False
ob_camera.empty_display_type = 'ARROWS'
ob_camera.color = (0.0, 0.0, 0.0, 0.0)
ob_camera.display_type = 'WIRE'
ob_camera.lineart.crease_threshold = 0.0
ob_cylinder.location = (0.0, 0.0, 0.0)
ob_cylinder.scale = (1.0, 1.0, 1.749)

# ---- collection membership
col_collection.objects.link(ob_light)
col_collection.objects.link(ob_camera)
col_collection.objects.link(ob_cylinder)

# ---- scene / render settings (as saved in the file)
scene.camera = ob_camera
scene.frame_start = 1; scene.frame_end = 250; scene.frame_set(1)
scene.render.engine = 'BLENDER_EEVEE_NEXT'
scene.render.bake_bias = 0.0
scene.render.bake_samples = 0
scene.cycles.sampling_pattern = 'TABULATED_SOBOL'
scene.eevee.use_volume_custom_range = False
bpy.context.view_layer.update()
